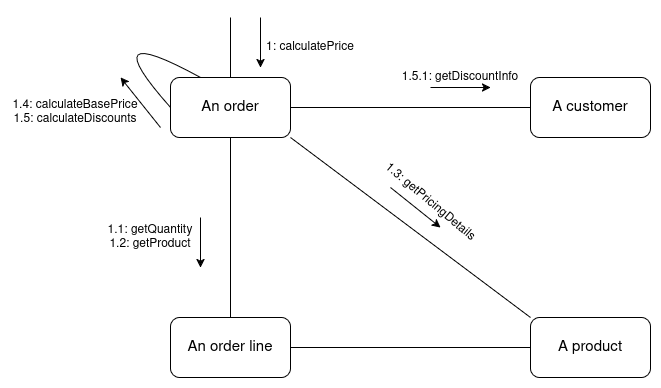

The diagram above was exported from draw.io. Its source (the exported page's mxGraphModel, read from the mxfile embedded in the PNG):
<mxGraphModel dx="1148" dy="850" grid="1" gridSize="10" guides="1" tooltips="1" connect="1" arrows="1" fold="1" page="1" pageScale="1" pageWidth="850" pageHeight="1100" math="0" shadow="0">
  <root>
    <mxCell id="0" />
    <mxCell id="1" parent="0" />
    <mxCell id="xM9O6bDDmG08VzVEoZB0-5" edge="1" parent="1" source="xM9O6bDDmG08VzVEoZB0-1" style="edgeStyle=orthogonalEdgeStyle;rounded=0;orthogonalLoop=1;jettySize=auto;html=1;exitX=0.5;exitY=0;exitDx=0;exitDy=0;endArrow=none;endFill=0;">
      <mxGeometry relative="1" as="geometry">
        <mxPoint x="220" y="160" as="targetPoint" />
      </mxGeometry>
    </mxCell>
    <mxCell id="xM9O6bDDmG08VzVEoZB0-6" edge="1" parent="1" source="xM9O6bDDmG08VzVEoZB0-1" style="edgeStyle=orthogonalEdgeStyle;rounded=0;orthogonalLoop=1;jettySize=auto;html=1;exitX=1;exitY=0.5;exitDx=0;exitDy=0;endArrow=none;endFill=0;" target="xM9O6bDDmG08VzVEoZB0-2">
      <mxGeometry relative="1" as="geometry" />
    </mxCell>
    <mxCell id="xM9O6bDDmG08VzVEoZB0-7" edge="1" parent="1" source="xM9O6bDDmG08VzVEoZB0-1" style="edgeStyle=orthogonalEdgeStyle;rounded=0;orthogonalLoop=1;jettySize=auto;html=1;exitX=0.5;exitY=1;exitDx=0;exitDy=0;entryX=0.5;entryY=0;entryDx=0;entryDy=0;endArrow=none;endFill=0;" target="xM9O6bDDmG08VzVEoZB0-3">
      <mxGeometry relative="1" as="geometry" />
    </mxCell>
    <mxCell id="xM9O6bDDmG08VzVEoZB0-1" parent="1" style="rounded=1;whiteSpace=wrap;html=1;fontSize=15;" value="An order" vertex="1">
      <mxGeometry height="60" width="120" x="160" y="220" as="geometry" />
    </mxCell>
    <mxCell id="xM9O6bDDmG08VzVEoZB0-2" parent="1" style="rounded=1;whiteSpace=wrap;html=1;fontSize=15;" value="A customer" vertex="1">
      <mxGeometry height="60" width="120" x="520" y="220" as="geometry" />
    </mxCell>
    <mxCell id="xM9O6bDDmG08VzVEoZB0-8" edge="1" parent="1" source="xM9O6bDDmG08VzVEoZB0-3" style="edgeStyle=orthogonalEdgeStyle;rounded=0;orthogonalLoop=1;jettySize=auto;html=1;exitX=1;exitY=0.5;exitDx=0;exitDy=0;entryX=0;entryY=0.5;entryDx=0;entryDy=0;endArrow=none;endFill=0;" target="xM9O6bDDmG08VzVEoZB0-4">
      <mxGeometry relative="1" as="geometry" />
    </mxCell>
    <mxCell id="xM9O6bDDmG08VzVEoZB0-3" parent="1" style="rounded=1;whiteSpace=wrap;html=1;fontSize=15;" value="An order line" vertex="1">
      <mxGeometry height="60" width="120" x="160" y="460" as="geometry" />
    </mxCell>
    <mxCell id="xM9O6bDDmG08VzVEoZB0-4" parent="1" style="rounded=1;whiteSpace=wrap;html=1;fontSize=15;" value="A product" vertex="1">
      <mxGeometry height="60" width="120" x="520" y="460" as="geometry" />
    </mxCell>
    <mxCell id="xM9O6bDDmG08VzVEoZB0-9" edge="1" parent="1" source="xM9O6bDDmG08VzVEoZB0-4" style="endArrow=none;html=1;rounded=0;entryX=1;entryY=1;entryDx=0;entryDy=0;exitX=0;exitY=0;exitDx=0;exitDy=0;" target="xM9O6bDDmG08VzVEoZB0-1" value="">
      <mxGeometry height="50" relative="1" width="50" as="geometry">
        <mxPoint x="400" y="470" as="sourcePoint" />
        <mxPoint x="450" y="420" as="targetPoint" />
      </mxGeometry>
    </mxCell>
    <mxCell id="xM9O6bDDmG08VzVEoZB0-10" edge="1" parent="1" source="xM9O6bDDmG08VzVEoZB0-1" style="curved=1;endArrow=none;html=1;rounded=0;entryX=0.25;entryY=0;entryDx=0;entryDy=0;exitX=0;exitY=0.5;exitDx=0;exitDy=0;endFill=0;" target="xM9O6bDDmG08VzVEoZB0-1" value="">
      <mxGeometry height="50" relative="1" width="50" as="geometry">
        <Array as="points">
          <mxPoint x="80" y="160" />
        </Array>
        <mxPoint x="400" y="470" as="sourcePoint" />
        <mxPoint x="450" y="420" as="targetPoint" />
      </mxGeometry>
    </mxCell>
    <mxCell id="xM9O6bDDmG08VzVEoZB0-11" edge="1" parent="1" style="endArrow=classic;html=1;rounded=0;" value="">
      <mxGeometry height="50" relative="1" width="50" as="geometry">
        <mxPoint x="250" y="160" as="sourcePoint" />
        <mxPoint x="250" y="210" as="targetPoint" />
      </mxGeometry>
    </mxCell>
    <mxCell id="xM9O6bDDmG08VzVEoZB0-12" edge="1" parent="1" style="endArrow=classic;html=1;rounded=0;" value="">
      <mxGeometry height="50" relative="1" width="50" as="geometry">
        <mxPoint x="420" y="230" as="sourcePoint" />
        <mxPoint x="480" y="230" as="targetPoint" />
      </mxGeometry>
    </mxCell>
    <mxCell id="xM9O6bDDmG08VzVEoZB0-13" edge="1" parent="1" style="endArrow=classic;html=1;rounded=0;" value="">
      <mxGeometry height="50" relative="1" width="50" as="geometry">
        <mxPoint x="150" y="270" as="sourcePoint" />
        <mxPoint x="110" y="220" as="targetPoint" />
      </mxGeometry>
    </mxCell>
    <mxCell id="xM9O6bDDmG08VzVEoZB0-14" edge="1" parent="1" style="endArrow=classic;html=1;rounded=0;" value="">
      <mxGeometry height="50" relative="1" width="50" as="geometry">
        <mxPoint x="190" y="360" as="sourcePoint" />
        <mxPoint x="190" y="410" as="targetPoint" />
      </mxGeometry>
    </mxCell>
    <mxCell id="xM9O6bDDmG08VzVEoZB0-15" edge="1" parent="1" style="endArrow=classic;html=1;rounded=0;" value="">
      <mxGeometry height="50" relative="1" width="50" as="geometry">
        <mxPoint x="380" y="330" as="sourcePoint" />
        <mxPoint x="430" y="370" as="targetPoint" />
      </mxGeometry>
    </mxCell>
    <mxCell id="xM9O6bDDmG08VzVEoZB0-16" parent="1" style="text;html=1;whiteSpace=wrap;strokeColor=none;fillColor=none;align=center;verticalAlign=middle;rounded=0;" value="1: calculatePrice" vertex="1">
      <mxGeometry height="30" width="100" x="250" y="175" as="geometry" />
    </mxCell>
    <mxCell id="xM9O6bDDmG08VzVEoZB0-17" parent="1" style="text;html=1;whiteSpace=wrap;strokeColor=none;fillColor=none;align=center;verticalAlign=middle;rounded=0;" value="1.5.1: getDiscountInfo" vertex="1">
      <mxGeometry height="30" width="120" x="390" y="205" as="geometry" />
    </mxCell>
    <mxCell id="xM9O6bDDmG08VzVEoZB0-18" parent="1" style="text;html=1;whiteSpace=wrap;strokeColor=none;fillColor=none;align=center;verticalAlign=middle;rounded=0;rotation=40;" value="1.3: getPricingDetails" vertex="1">
      <mxGeometry height="30" width="120" x="360" y="330" as="geometry" />
    </mxCell>
    <mxCell id="xM9O6bDDmG08VzVEoZB0-19" parent="1" style="text;html=1;whiteSpace=wrap;strokeColor=none;fillColor=none;align=center;verticalAlign=middle;rounded=0;" value="&lt;div&gt;1.1: getQuantity&lt;/div&gt;&lt;div&gt;1.2: getProduct&lt;/div&gt;" vertex="1">
      <mxGeometry height="30" width="90" x="95" y="365" as="geometry" />
    </mxCell>
    <mxCell id="xM9O6bDDmG08VzVEoZB0-20" parent="1" style="text;html=1;whiteSpace=wrap;strokeColor=none;fillColor=none;align=center;verticalAlign=middle;rounded=0;rotation=0;" value="&lt;div&gt;1.4: calculateBasePrice&lt;/div&gt;&lt;div&gt;1.5: calculateDiscounts&lt;/div&gt;" vertex="1">
      <mxGeometry height="30" width="130" y="240" as="geometry" />
    </mxCell>
  </root>
</mxGraphModel>